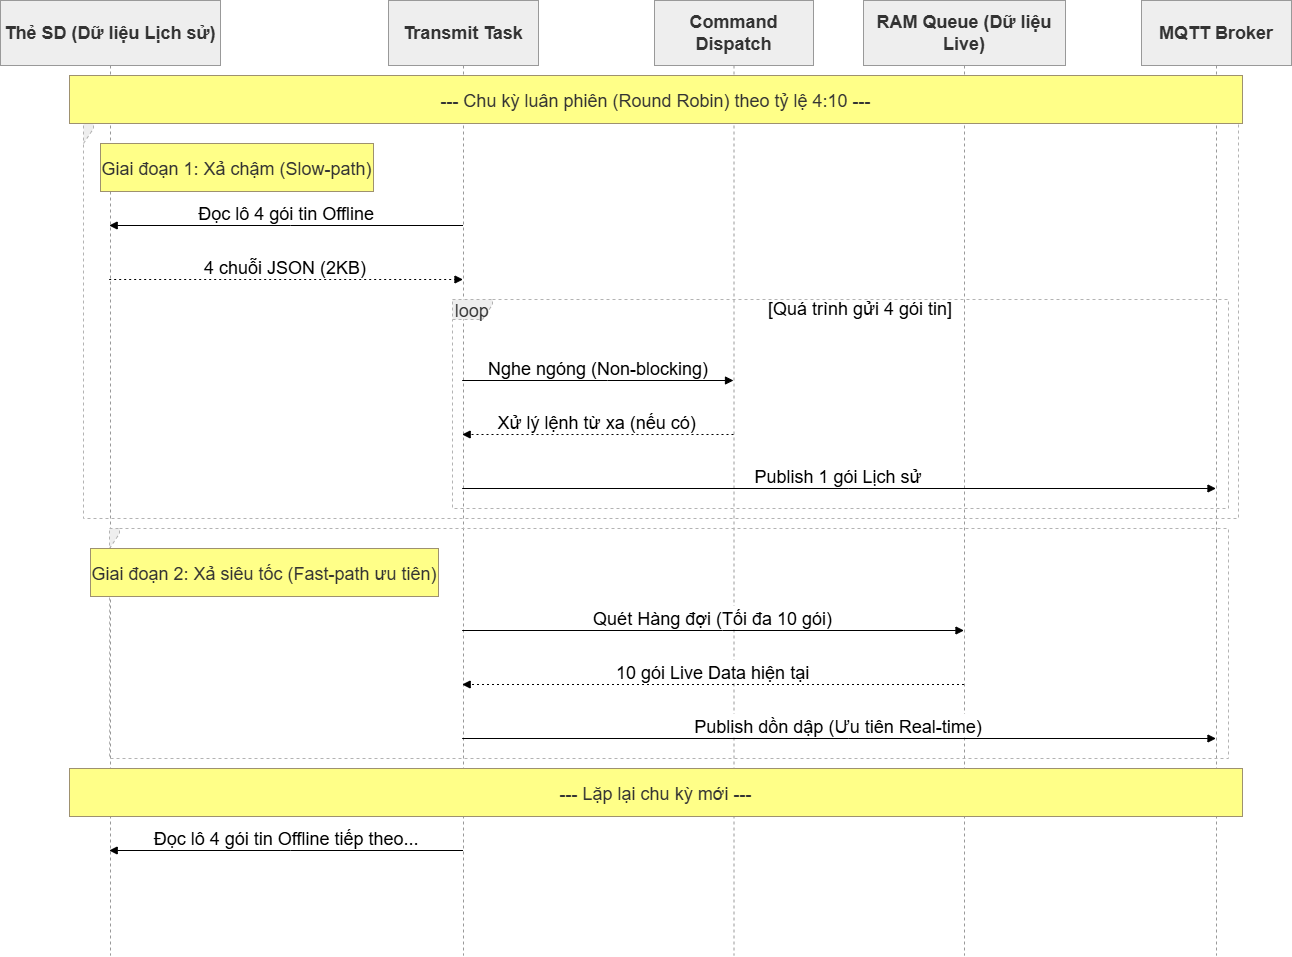

The diagram above was exported from draw.io. Its source (the exported page's mxGraphModel, read from the mxfile embedded in the PNG):
<mxGraphModel dx="1858" dy="1025" grid="1" gridSize="10" guides="1" tooltips="1" connect="1" arrows="1" fold="1" page="1" pageScale="1" pageWidth="1169" pageHeight="827" math="0" shadow="0">
  <root>
    <mxCell id="0" />
    <mxCell id="1" parent="0" />
    <mxCell id="s6O4LT_XImPuEgtVKgFT-1" parent="1" style="shape=umlLifeline;perimeter=lifelinePerimeter;whiteSpace=wrap;container=1;dropTarget=0;collapsible=0;recursiveResize=0;outlineConnect=0;portConstraint=eastwest;newEdgeStyle={&quot;edgeStyle&quot;:&quot;elbowEdgeStyle&quot;,&quot;elbow&quot;:&quot;vertical&quot;,&quot;curved&quot;:0,&quot;rounded&quot;:0};size=65;fillColor=light-dark(#eeeeee,#1f2020);strokeColor=light-dark(#999999,#cccccc);fontColor=light-dark(#333333,#cccccc);fontSize=18;fontStyle=1" value="Thẻ SD (Dữ liệu Lịch sử)" vertex="1">
      <mxGeometry height="955" width="220" x="20" y="20" as="geometry" />
    </mxCell>
    <mxCell id="s6O4LT_XImPuEgtVKgFT-2" parent="1" style="shape=umlLifeline;perimeter=lifelinePerimeter;whiteSpace=wrap;container=1;dropTarget=0;collapsible=0;recursiveResize=0;outlineConnect=0;portConstraint=eastwest;newEdgeStyle={&quot;edgeStyle&quot;:&quot;elbowEdgeStyle&quot;,&quot;elbow&quot;:&quot;vertical&quot;,&quot;curved&quot;:0,&quot;rounded&quot;:0};size=65;fillColor=light-dark(#eeeeee,#1f2020);strokeColor=light-dark(#999999,#cccccc);fontColor=light-dark(#333333,#cccccc);fontSize=18;fontStyle=1" value="Transmit Task" vertex="1">
      <mxGeometry height="955" width="150" x="408" y="20" as="geometry" />
    </mxCell>
    <mxCell id="s6O4LT_XImPuEgtVKgFT-3" parent="1" style="shape=umlLifeline;perimeter=lifelinePerimeter;whiteSpace=wrap;container=1;dropTarget=0;collapsible=0;recursiveResize=0;outlineConnect=0;portConstraint=eastwest;newEdgeStyle={&quot;edgeStyle&quot;:&quot;elbowEdgeStyle&quot;,&quot;elbow&quot;:&quot;vertical&quot;,&quot;curved&quot;:0,&quot;rounded&quot;:0};size=65;fillColor=light-dark(#eeeeee,#1f2020);strokeColor=light-dark(#999999,#cccccc);fontColor=light-dark(#333333,#cccccc);fontSize=18;fontStyle=1" value="Command Dispatch" vertex="1">
      <mxGeometry height="955" width="159" x="674" y="20" as="geometry" />
    </mxCell>
    <mxCell id="s6O4LT_XImPuEgtVKgFT-4" parent="1" style="shape=umlLifeline;perimeter=lifelinePerimeter;whiteSpace=wrap;container=1;dropTarget=0;collapsible=0;recursiveResize=0;outlineConnect=0;portConstraint=eastwest;newEdgeStyle={&quot;edgeStyle&quot;:&quot;elbowEdgeStyle&quot;,&quot;elbow&quot;:&quot;vertical&quot;,&quot;curved&quot;:0,&quot;rounded&quot;:0};size=65;fillColor=light-dark(#eeeeee,#1f2020);strokeColor=light-dark(#999999,#cccccc);fontColor=light-dark(#333333,#cccccc);fontSize=18;fontStyle=1" value="RAM Queue (Dữ liệu Live)" vertex="1">
      <mxGeometry height="955" width="202" x="883" y="20" as="geometry" />
    </mxCell>
    <mxCell id="s6O4LT_XImPuEgtVKgFT-5" parent="1" style="shape=umlLifeline;perimeter=lifelinePerimeter;whiteSpace=wrap;container=1;dropTarget=0;collapsible=0;recursiveResize=0;outlineConnect=0;portConstraint=eastwest;newEdgeStyle={&quot;edgeStyle&quot;:&quot;elbowEdgeStyle&quot;,&quot;elbow&quot;:&quot;vertical&quot;,&quot;curved&quot;:0,&quot;rounded&quot;:0};size=65;fillColor=light-dark(#eeeeee,#1f2020);strokeColor=light-dark(#999999,#cccccc);fontColor=light-dark(#333333,#cccccc);fontSize=18;fontStyle=1" value="MQTT Broker" vertex="1">
      <mxGeometry height="955" width="150" x="1161" y="20" as="geometry" />
    </mxCell>
    <mxCell id="s6O4LT_XImPuEgtVKgFT-6" parent="1" style="shape=umlFrame;dashed=1;pointerEvents=0;dropTarget=0;strokeColor=#B3B3B3;height=20;width=40;fillColor=light-dark(#eeeeee,#1f2020);fontColor=light-dark(#333333,#cccccc);fontSize=18;" value="loop" vertex="1">
      <mxGeometry height="209" width="776" x="472" y="319" as="geometry" />
    </mxCell>
    <mxCell id="s6O4LT_XImPuEgtVKgFT-7" parent="s6O4LT_XImPuEgtVKgFT-6" style="text;strokeColor=none;fillColor=none;align=center;verticalAlign=middle;whiteSpace=wrap;fontSize=18;" value="[Quá trình gửi 4 gói tin]" vertex="1">
      <mxGeometry height="20" width="736" x="40" as="geometry" />
    </mxCell>
    <mxCell id="s6O4LT_XImPuEgtVKgFT-8" parent="1" style="shape=umlFrame;dashed=1;pointerEvents=0;dropTarget=0;strokeColor=#B3B3B3;height=20;width=0;fillColor=light-dark(#eeeeee,#1f2020);fontColor=light-dark(#333333,#cccccc);fontSize=18;" value="" vertex="1">
      <mxGeometry height="395" width="1155" x="103" y="143" as="geometry" />
    </mxCell>
    <mxCell id="s6O4LT_XImPuEgtVKgFT-9" parent="s6O4LT_XImPuEgtVKgFT-8" style="text;strokeColor=none;fillColor=none;align=center;verticalAlign=middle;whiteSpace=wrap;fontSize=18;" value="" vertex="1">
      <mxGeometry height="20" width="1155" as="geometry" />
    </mxCell>
    <mxCell id="s6O4LT_XImPuEgtVKgFT-10" parent="1" style="shape=umlFrame;dashed=1;pointerEvents=0;dropTarget=0;strokeColor=#B3B3B3;height=20;width=0;fillColor=light-dark(#eeeeee,#1f2020);fontColor=light-dark(#333333,#cccccc);fontSize=18;" value="" vertex="1">
      <mxGeometry height="230" width="1119" x="129" y="548" as="geometry" />
    </mxCell>
    <mxCell id="s6O4LT_XImPuEgtVKgFT-11" parent="s6O4LT_XImPuEgtVKgFT-10" style="text;strokeColor=none;fillColor=none;align=center;verticalAlign=middle;whiteSpace=wrap;fontSize=18;" value="" vertex="1">
      <mxGeometry height="20" width="1119" as="geometry" />
    </mxCell>
    <mxCell id="s6O4LT_XImPuEgtVKgFT-12" edge="1" parent="1" source="s6O4LT_XImPuEgtVKgFT-2" style="verticalAlign=bottom;edgeStyle=elbowEdgeStyle;elbow=vertical;curved=0;rounded=0;endArrow=block;fontSize=18;" target="s6O4LT_XImPuEgtVKgFT-1" value="Đọc lô 4 gói tin Offline">
      <mxGeometry relative="1" as="geometry">
        <Array as="points">
          <mxPoint x="310" y="245" />
        </Array>
      </mxGeometry>
    </mxCell>
    <mxCell id="s6O4LT_XImPuEgtVKgFT-13" edge="1" parent="1" source="s6O4LT_XImPuEgtVKgFT-1" style="verticalAlign=bottom;edgeStyle=elbowEdgeStyle;elbow=vertical;curved=0;rounded=0;dashed=1;dashPattern=2 3;endArrow=block;fontSize=18;" target="s6O4LT_XImPuEgtVKgFT-2" value="4 chuỗi JSON (2KB)">
      <mxGeometry relative="1" as="geometry">
        <Array as="points">
          <mxPoint x="307" y="299" />
        </Array>
      </mxGeometry>
    </mxCell>
    <mxCell id="s6O4LT_XImPuEgtVKgFT-14" edge="1" parent="1" source="s6O4LT_XImPuEgtVKgFT-2" style="verticalAlign=bottom;edgeStyle=elbowEdgeStyle;elbow=vertical;curved=0;rounded=0;endArrow=block;fontSize=18;" target="s6O4LT_XImPuEgtVKgFT-3" value="Nghe ngóng (Non-blocking)">
      <mxGeometry relative="1" as="geometry">
        <Array as="points">
          <mxPoint x="627" y="400" />
        </Array>
      </mxGeometry>
    </mxCell>
    <mxCell id="s6O4LT_XImPuEgtVKgFT-15" edge="1" parent="1" source="s6O4LT_XImPuEgtVKgFT-3" style="verticalAlign=bottom;edgeStyle=elbowEdgeStyle;elbow=vertical;curved=0;rounded=0;dashed=1;dashPattern=2 3;endArrow=block;fontSize=18;" target="s6O4LT_XImPuEgtVKgFT-2" value="Xử lý lệnh từ xa (nếu có)">
      <mxGeometry relative="1" as="geometry">
        <Array as="points">
          <mxPoint x="630" y="454" />
        </Array>
      </mxGeometry>
    </mxCell>
    <mxCell id="s6O4LT_XImPuEgtVKgFT-16" edge="1" parent="1" source="s6O4LT_XImPuEgtVKgFT-2" style="verticalAlign=bottom;edgeStyle=elbowEdgeStyle;elbow=vertical;curved=0;rounded=0;endArrow=block;fontSize=18;" target="s6O4LT_XImPuEgtVKgFT-5" value="Publish 1 gói Lịch sử">
      <mxGeometry relative="1" as="geometry">
        <Array as="points">
          <mxPoint x="868" y="508" />
        </Array>
      </mxGeometry>
    </mxCell>
    <mxCell id="s6O4LT_XImPuEgtVKgFT-17" edge="1" parent="1" source="s6O4LT_XImPuEgtVKgFT-2" style="verticalAlign=bottom;edgeStyle=elbowEdgeStyle;elbow=vertical;curved=0;rounded=0;endArrow=block;fontSize=18;" target="s6O4LT_XImPuEgtVKgFT-4" value="Quét Hàng đợi (Tối đa 10 gói)">
      <mxGeometry relative="1" as="geometry">
        <Array as="points">
          <mxPoint x="742" y="650" />
        </Array>
      </mxGeometry>
    </mxCell>
    <mxCell id="s6O4LT_XImPuEgtVKgFT-18" edge="1" parent="1" source="s6O4LT_XImPuEgtVKgFT-4" style="verticalAlign=bottom;edgeStyle=elbowEdgeStyle;elbow=vertical;curved=0;rounded=0;dashed=1;dashPattern=2 3;endArrow=block;fontSize=18;" target="s6O4LT_XImPuEgtVKgFT-2" value="10 gói Live Data hiện tại">
      <mxGeometry relative="1" as="geometry">
        <Array as="points">
          <mxPoint x="745" y="704" />
        </Array>
      </mxGeometry>
    </mxCell>
    <mxCell id="s6O4LT_XImPuEgtVKgFT-19" edge="1" parent="1" source="s6O4LT_XImPuEgtVKgFT-2" style="verticalAlign=bottom;edgeStyle=elbowEdgeStyle;elbow=vertical;curved=0;rounded=0;endArrow=block;fontSize=18;" target="s6O4LT_XImPuEgtVKgFT-5" value="Publish dồn dập (Ưu tiên Real-time)">
      <mxGeometry relative="1" as="geometry">
        <Array as="points">
          <mxPoint x="868" y="758" />
        </Array>
      </mxGeometry>
    </mxCell>
    <mxCell id="s6O4LT_XImPuEgtVKgFT-20" edge="1" parent="1" source="s6O4LT_XImPuEgtVKgFT-2" style="verticalAlign=bottom;edgeStyle=elbowEdgeStyle;elbow=vertical;curved=0;rounded=0;endArrow=block;fontSize=18;" target="s6O4LT_XImPuEgtVKgFT-1" value="Đọc lô 4 gói tin Offline tiếp theo...">
      <mxGeometry relative="1" as="geometry">
        <Array as="points">
          <mxPoint x="310" y="870" />
        </Array>
      </mxGeometry>
    </mxCell>
    <mxCell id="s6O4LT_XImPuEgtVKgFT-21" parent="1" style="fillColor=#ffff88;strokeColor=#9E916F;fontColor=light-dark(#333333,#cccccc);fontSize=18;" value="--- Chu kỳ luân phiên (Round Robin) theo tỷ lệ 4:10 ---" vertex="1">
      <mxGeometry height="48" width="1173" x="89" y="95" as="geometry" />
    </mxCell>
    <mxCell id="s6O4LT_XImPuEgtVKgFT-22" parent="1" style="fillColor=#ffff88;strokeColor=#9E916F;fontColor=light-dark(#333333,#cccccc);fontSize=18;" value="Giai đoạn 1: Xả chậm (Slow-path)" vertex="1">
      <mxGeometry height="48" width="273" x="120" y="163" as="geometry" />
    </mxCell>
    <mxCell id="s6O4LT_XImPuEgtVKgFT-23" parent="1" style="fillColor=#ffff88;strokeColor=#9E916F;fontColor=light-dark(#333333,#cccccc);fontSize=18;" value="Giai đoạn 2: Xả siêu tốc (Fast-path ưu tiên)" vertex="1">
      <mxGeometry height="48" width="348" x="110" y="568" as="geometry" />
    </mxCell>
    <mxCell id="s6O4LT_XImPuEgtVKgFT-24" parent="1" style="fillColor=#ffff88;strokeColor=#9E916F;fontColor=light-dark(#333333,#cccccc);fontSize=18;" value="--- Lặp lại chu kỳ mới ---" vertex="1">
      <mxGeometry height="48" width="1173" x="89" y="788" as="geometry" />
    </mxCell>
  </root>
</mxGraphModel>